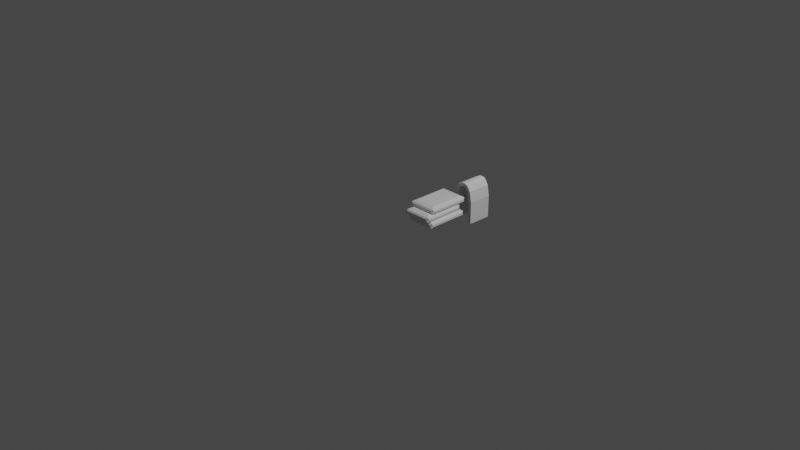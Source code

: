 # Source: Towel_s__Folded_Stacked.blend  (saved by Blender 3.6.11; exported with 4.5.12 LTS)
import bpy
from mathutils import Matrix  # noqa: F401  (used for matrix-valued properties, if any)

bpy.ops.wm.read_factory_settings(use_empty=True)
scene = bpy.context.scene
scene.name = 'Scene'

# ---- collections
col_collection = bpy.data.collections.new('Collection'); scene.collection.children.link(col_collection)

# ---- materials (node trees are filled in below, after node groups)
mat_material = bpy.data.materials.new('Material')
mat_material.alpha_threshold = 0.0
mat_material.use_transparent_shadow = False
mat_material.roughness = 0.5
mat_material.line_color = (0.0, 0.0, 0.0, 1.0)

# ---- material node trees
mat_material.use_nodes = True; mat_material.node_tree.nodes.clear()
_N = mat_material.node_tree.nodes; _L = mat_material.node_tree.links
n0 = _N.new('ShaderNodeOutputMaterial'); n0.name = 'Material Output'; n0.location = (300, 300)
n1 = _N.new('ShaderNodeBsdfPrincipled'); n1.name = 'Principled BSDF'; n1.location = (10, 300)
n1.distribution = 'GGX'
n1.subsurface_method = 'RANDOM_WALK_SKIN'
n1.inputs[3].default_value = 1.45
n1.inputs[27].default_value = (0.0, 0.0, 0.0, 1.0)
n1.inputs[28].default_value = 1.0
_L.new(n1.outputs[0], n0.inputs[0])
n0.is_active_output = True

# ---- world
world_world = bpy.data.worlds.new('World'); scene.world = world_world
world_world.use_nodes = True; world_world.node_tree.nodes.clear()
_N = world_world.node_tree.nodes; _L = world_world.node_tree.links
n0 = _N.new('ShaderNodeOutputWorld'); n0.name = 'World Output'; n0.location = (300, 300)
n1 = _N.new('ShaderNodeBackground'); n1.name = 'Background'; n1.location = (10, 300)
n1.inputs[0].default_value = (0.05088, 0.05088, 0.05088, 1.0)
_L.new(n1.outputs[0], n0.inputs[0])
n0.is_active_output = True
world_world.color = (0.05088, 0.05088, 0.05088)
world_world.use_sun_shadow = False
world_world.sun_shadow_jitter_overblur = 0.0

# ---- cameras
cam_camera = bpy.data.cameras.new('Camera')
cam_camera.clip_end = 100.0
cam_camera.ortho_scale = 7.314

# ---- lights
light_light = bpy.data.lights.new('Light', 'POINT')
light_light.transmission_factor = 0.0
light_light.energy = 1000.0
light_light.shadow_soft_size = 0.1
light_light.shadow_maximum_resolution = 0.006
light_light.use_absolute_resolution = True

# ---- meshes
me_cube = bpy.data.meshes.new('Cube')
me_cube.from_pydata([(0.8881, 1.065, -0.7338), (0.8881, 1.065, -0.8881), (0.8953, -2.088, -0.7267), (0.8953, -2.088, -0.8953), (-0.8881, 1.065, -0.7338), (-0.8881, 1.065, -0.8881), (-0.8953, -2.088, -0.7267), (-0.8953, -2.088, -0.8953), (1.072, 0.8854, -0.8854), (-1.073, 0.8906, -0.8906), (1.072, 0.8854, -0.7365), (-1.073, 0.8906, -0.7314), (-1.073, -1.91, -0.8906), (-1.073, -1.91, -0.7314), (1.072, -1.905, -0.7365), (1.072, -1.905, -0.8854), (0.786, 0.786, -0.5163), (1.0, 1.0, -1.0), (0.786, -1.806, -0.5163), (1.0, -2.02, -1.0), (-1.0, 1.0, -1.0), (-1.0, -2.02, -1.0), (-0.786, -1.806, -0.5163), (-0.786, 0.786, -0.5163), (1.0, -2.02, -0.622), (-1.0, -2.02, -0.622), (1.0, 1.0, -0.622), (-1.0, 1.0, -0.622)], [], [(16, 23, 22, 18), (3, 2, 6, 7), (12, 13, 11, 9), (20, 17, 19, 21), (8, 10, 14, 15), (5, 4, 0, 1), (5, 1, 17, 20), (1, 0, 26, 17), (4, 5, 20, 27), (0, 4, 27, 26), (7, 6, 25, 21), (2, 3, 19, 24), (6, 2, 24, 25), (3, 7, 21, 19), (10, 8, 17, 26), (15, 14, 24, 19), (14, 10, 26, 24), (8, 15, 19, 17), (12, 9, 20, 21), (13, 12, 21, 25), (9, 11, 27, 20), (11, 13, 25, 27), (18, 22, 25, 24), (16, 18, 24, 26), (22, 23, 27, 25), (23, 16, 26, 27)])
_uv = me_cube.uv_layers.new(name='UVMap')
_uv.uv.foreach_set('vector', [0.6517, 0.5177, 0.8483, 0.5177, 0.8483, 0.7323, 0.6517, 0.7323, 0.4442, 0.7631, 0.5558, 0.7631, 0.5558, 0.9869, 0.4442, 0.9869, 0.4474, 0.009057, 0.5526, 0.009057, 0.5526, 0.2409, 0.4474, 0.2409, 0.125, 0.5, 0.375, 0.5, 0.375, 0.75, 0.125, 0.75, 0.4508, 0.5095, 0.5492, 0.5095, 0.5492, 0.7405, 0.4508, 0.7405, 0.449, 0.264, 0.551, 0.264, 0.551, 0.486, 0.449, 0.486, 0.449, 0.264, 0.449, 0.486, 0.375, 0.5, 0.375, 0.25, 0.449, 0.486, 0.551, 0.486, 0.625, 0.5, 0.375, 0.5, 0.551, 0.264, 0.449, 0.264, 0.375, 0.25, 0.625, 0.25, 0.551, 0.486, 0.551, 0.264, 0.625, 0.25, 0.625, 0.5, 0.4442, 0.9869, 0.5558, 0.9869, 0.625, 1.0, 0.375, 1.0, 0.5558, 0.7631, 0.4442, 0.7631, 0.375, 0.75, 0.625, 0.75, 0.5558, 0.9869, 0.5558, 0.7631, 0.625, 0.75, 0.625, 1.0, 0.4442, 0.7631, 0.4442, 0.9869, 0.375, 1.0, 0.375, 0.75, 0.5492, 0.5095, 0.4508, 0.5095, 0.375, 0.5, 0.625, 0.5, 0.4508, 0.7405, 0.5492, 0.7405, 0.625, 0.75, 0.375, 0.75, 0.5492, 0.7405, 0.5492, 0.5095, 0.625, 0.5, 0.625, 0.75, 0.4508, 0.5095, 0.4508, 0.7405, 0.375, 0.75, 0.375, 0.5, 0.4474, 0.009057, 0.4474, 0.2409, 0.375, 0.25, 0.375, 0.0, 0.5526, 0.009057, 0.4474, 0.009057, 0.375, 0.0, 0.625, 0.0, 0.4474, 0.2409, 0.5526, 0.2409, 0.625, 0.25, 0.375, 0.25, 0.5526, 0.2409, 0.5526, 0.009057, 0.625, 0.0, 0.625, 0.25, 0.6517, 0.7323, 0.8483, 0.7323, 0.875, 0.75, 0.625, 0.75, 0.6517, 0.5177, 0.6517, 0.7323, 0.625, 0.75, 0.625, 0.5, 0.8483, 0.7323, 0.8483, 0.5177, 0.875, 0.5, 0.875, 0.75, 0.8483, 0.5177, 0.6517, 0.5177, 0.625, 0.5, 0.875, 0.5])
me_cube.materials.append(mat_material)
me_cube.use_mirror_vertex_groups = False
me_cube.update()
me_cube_001 = bpy.data.meshes.new('Cube.001')
me_cube_001.from_pydata([(0.8454, -0.8354, -0.8047), (0.8301, -0.8388, 0.0596), (0.8454, 0.1252, -0.8047), (0.8301, 0.1286, 0.0596), (0.9691, -0.8354, -0.8047), (0.968, -0.8388, 0.06707), (0.9691, 0.1252, -0.8047), (0.968, 0.1286, 0.06707), (0.7749, -0.8388, 0.4348), (0.7749, 0.1286, 0.4348), (0.8958, 0.1286, 0.4857), (0.8958, -0.8388, 0.4857), (0.7017, -0.8388, 0.5782), (0.7017, 0.1286, 0.5782), (0.7654, 0.1286, 0.6926), (0.7654, -0.8388, 0.6926), (0.6481, -0.8388, 0.6148), (0.6481, 0.1286, 0.6148), (0.66, 0.1286, 0.7503), (0.66, -0.8388, 0.7503), (0.5462, -0.8388, 0.6236), (0.5462, 0.1286, 0.6236), (0.5034, 0.1286, 0.7494), (0.5034, -0.8388, 0.7494), (0.3792, -0.8388, 0.5527), (0.3792, 0.1286, 0.5527), (0.2749, 0.1286, 0.6318), (0.2749, -0.8388, 0.6318), (0.3084, -0.8388, 0.1524), (0.3084, 0.1286, 0.1524), (0.1742, 0.1286, 0.1754), (0.1742, -0.8388, 0.1754), (0.3035, -0.8356, -0.7478), (0.3035, 0.1255, -0.7478), (0.1802, 0.1255, -0.738), (0.1802, -0.8356, -0.738)], [], [(0, 1, 3, 2), (2, 3, 7, 6), (6, 7, 5, 4), (4, 5, 1, 0), (2, 6, 4, 0), (5, 7, 10, 11), (8, 11, 15, 12), (3, 1, 8, 9), (1, 5, 11, 8), (7, 3, 9, 10), (14, 13, 17, 18), (10, 9, 13, 14), (11, 10, 14, 15), (9, 8, 12, 13), (19, 18, 22, 23), (15, 14, 18, 19), (13, 12, 16, 17), (12, 15, 19, 16), (20, 23, 27, 24), (17, 16, 20, 21), (16, 19, 23, 20), (18, 17, 21, 22), (27, 26, 30, 31), (22, 21, 25, 26), (23, 22, 26, 27), (21, 20, 24, 25), (31, 30, 34, 35), (25, 24, 28, 29), (24, 27, 31, 28), (26, 25, 29, 30), (34, 33, 32, 35), (29, 28, 32, 33), (28, 31, 35, 32), (30, 29, 33, 34)])
_uv = me_cube_001.uv_layers.new(name='UVMap')
_uv.uv.foreach_set('vector', [0.375, 0.0, 0.625, 0.0, 0.625, 0.25, 0.375, 0.25, 0.375, 0.25, 0.625, 0.25, 0.625, 0.5, 0.375, 0.5, 0.375, 0.5, 0.625, 0.5, 0.625, 0.75, 0.375, 0.75, 0.375, 0.75, 0.625, 0.75, 0.625, 1.0, 0.375, 1.0, 0.125, 0.5, 0.375, 0.5, 0.375, 0.75, 0.125, 0.75, 0.625, 0.75, 0.625, 0.5, 0.625, 0.5, 0.625, 0.75, 0.625, 1.0, 0.625, 0.75, 0.625, 0.75, 0.625, 1.0, 0.625, 0.25, 0.625, 0.0, 0.625, 0.0, 0.625, 0.25, 0.625, 1.0, 0.625, 0.75, 0.625, 0.75, 0.625, 1.0, 0.625, 0.5, 0.625, 0.25, 0.625, 0.25, 0.625, 0.5, 0.625, 0.5, 0.625, 0.25, 0.625, 0.25, 0.625, 0.5, 0.625, 0.5, 0.625, 0.25, 0.625, 0.25, 0.625, 0.5, 0.625, 0.75, 0.625, 0.5, 0.625, 0.5, 0.625, 0.75, 0.625, 0.25, 0.625, 0.0, 0.625, 0.0, 0.625, 0.25, 0.625, 0.75, 0.625, 0.5, 0.625, 0.5, 0.625, 0.75, 0.625, 0.75, 0.625, 0.5, 0.625, 0.5, 0.625, 0.75, 0.625, 0.25, 0.625, 0.0, 0.625, 0.0, 0.625, 0.25, 0.625, 1.0, 0.625, 0.75, 0.625, 0.75, 0.625, 1.0, 0.625, 1.0, 0.625, 0.75, 0.625, 0.75, 0.625, 1.0, 0.625, 0.25, 0.625, 0.0, 0.625, 0.0, 0.625, 0.25, 0.625, 1.0, 0.625, 0.75, 0.625, 0.75, 0.625, 1.0, 0.625, 0.5, 0.625, 0.25, 0.625, 0.25, 0.625, 0.5, 0.625, 0.75, 0.625, 0.5, 0.625, 0.5, 0.625, 0.75, 0.625, 0.5, 0.625, 0.25, 0.625, 0.25, 0.625, 0.5, 0.625, 0.75, 0.625, 0.5, 0.625, 0.5, 0.625, 0.75, 0.625, 0.25, 0.625, 0.0, 0.625, 0.0, 0.625, 0.25, 0.625, 0.75, 0.625, 0.5, 0.625, 0.5, 0.625, 0.75, 0.625, 0.25, 0.625, 0.0, 0.625, 0.0, 0.625, 0.25, 0.625, 1.0, 0.625, 0.75, 0.625, 0.75, 0.625, 1.0, 0.625, 0.5, 0.625, 0.25, 0.625, 0.25, 0.625, 0.5, 0.625, 0.5, 0.875, 0.5, 0.875, 0.75, 0.625, 0.75, 0.625, 0.25, 0.625, 0.0, 0.625, 0.0, 0.625, 0.25, 0.625, 1.0, 0.625, 0.75, 0.625, 0.75, 0.625, 1.0, 0.625, 0.5, 0.625, 0.25, 0.625, 0.25, 0.625, 0.5])
me_cube_001.update()
me_cube_002 = bpy.data.meshes.new('Cube.002')
me_cube_002.from_pydata([(0.8881, 1.065, -0.7338), (0.8881, 1.065, -0.8881), (0.8953, -2.088, -0.7267), (0.8953, -2.088, -0.8953), (-0.8881, 1.065, -0.7338), (-0.8881, 1.065, -0.8881), (-0.8953, -2.088, -0.7267), (-0.8953, -2.088, -0.8953), (1.072, 0.8854, -0.8854), (-1.073, 0.8906, -0.8906), (1.072, 0.8854, -0.7365), (-1.073, 0.8906, -0.7314), (-1.073, -1.91, -0.8906), (-1.073, -1.91, -0.7314), (1.072, -1.905, -0.7365), (1.072, -1.905, -0.8854), (0.786, 0.786, -0.5163), (1.0, 1.0, -1.0), (0.786, -1.806, -0.5163), (1.0, -2.02, -1.0), (-1.0, 1.0, -1.0), (-1.0, -2.02, -1.0), (-0.786, -1.806, -0.5163), (-0.786, 0.786, -0.5163), (1.0, -2.02, -0.622), (-1.0, -2.02, -0.622), (1.0, 1.0, -0.622), (-1.0, 1.0, -0.622)], [], [(16, 23, 22, 18), (3, 2, 6, 7), (12, 13, 11, 9), (20, 17, 19, 21), (8, 10, 14, 15), (5, 4, 0, 1), (5, 1, 17, 20), (1, 0, 26, 17), (4, 5, 20, 27), (0, 4, 27, 26), (7, 6, 25, 21), (2, 3, 19, 24), (6, 2, 24, 25), (3, 7, 21, 19), (10, 8, 17, 26), (15, 14, 24, 19), (14, 10, 26, 24), (8, 15, 19, 17), (12, 9, 20, 21), (13, 12, 21, 25), (9, 11, 27, 20), (11, 13, 25, 27), (18, 22, 25, 24), (16, 18, 24, 26), (22, 23, 27, 25), (23, 16, 26, 27)])
_uv = me_cube_002.uv_layers.new(name='UVMap')
_uv.uv.foreach_set('vector', [0.6517, 0.5177, 0.8483, 0.5177, 0.8483, 0.7323, 0.6517, 0.7323, 0.4442, 0.7631, 0.5558, 0.7631, 0.5558, 0.9869, 0.4442, 0.9869, 0.4474, 0.009057, 0.5526, 0.009057, 0.5526, 0.2409, 0.4474, 0.2409, 0.125, 0.5, 0.375, 0.5, 0.375, 0.75, 0.125, 0.75, 0.4508, 0.5095, 0.5492, 0.5095, 0.5492, 0.7405, 0.4508, 0.7405, 0.449, 0.264, 0.551, 0.264, 0.551, 0.486, 0.449, 0.486, 0.449, 0.264, 0.449, 0.486, 0.375, 0.5, 0.375, 0.25, 0.449, 0.486, 0.551, 0.486, 0.625, 0.5, 0.375, 0.5, 0.551, 0.264, 0.449, 0.264, 0.375, 0.25, 0.625, 0.25, 0.551, 0.486, 0.551, 0.264, 0.625, 0.25, 0.625, 0.5, 0.4442, 0.9869, 0.5558, 0.9869, 0.625, 1.0, 0.375, 1.0, 0.5558, 0.7631, 0.4442, 0.7631, 0.375, 0.75, 0.625, 0.75, 0.5558, 0.9869, 0.5558, 0.7631, 0.625, 0.75, 0.625, 1.0, 0.4442, 0.7631, 0.4442, 0.9869, 0.375, 1.0, 0.375, 0.75, 0.5492, 0.5095, 0.4508, 0.5095, 0.375, 0.5, 0.625, 0.5, 0.4508, 0.7405, 0.5492, 0.7405, 0.625, 0.75, 0.375, 0.75, 0.5492, 0.7405, 0.5492, 0.5095, 0.625, 0.5, 0.625, 0.75, 0.4508, 0.5095, 0.4508, 0.7405, 0.375, 0.75, 0.375, 0.5, 0.4474, 0.009057, 0.4474, 0.2409, 0.375, 0.25, 0.375, 0.0, 0.5526, 0.009057, 0.4474, 0.009057, 0.375, 0.0, 0.625, 0.0, 0.4474, 0.2409, 0.5526, 0.2409, 0.625, 0.25, 0.375, 0.25, 0.5526, 0.2409, 0.5526, 0.009057, 0.625, 0.0, 0.625, 0.25, 0.6517, 0.7323, 0.8483, 0.7323, 0.875, 0.75, 0.625, 0.75, 0.6517, 0.5177, 0.6517, 0.7323, 0.625, 0.75, 0.625, 0.5, 0.8483, 0.7323, 0.8483, 0.5177, 0.875, 0.5, 0.875, 0.75, 0.8483, 0.5177, 0.6517, 0.5177, 0.625, 0.5, 0.875, 0.5])
me_cube_002.materials.append(mat_material)
me_cube_002.use_mirror_vertex_groups = False
me_cube_002.update()
me_cube_003 = bpy.data.meshes.new('Cube.003')
me_cube_003.from_pydata([(0.8881, 1.065, -0.7338), (0.8881, 1.065, -0.8881), (0.8953, -2.088, -0.7267), (0.8953, -2.088, -0.8953), (-0.8881, 1.065, -0.7338), (-0.8881, 1.065, -0.8881), (-0.8953, -2.088, -0.7267), (-0.8953, -2.088, -0.8953), (1.072, 0.8854, -0.8854), (-1.073, 0.8906, -0.8906), (1.072, 0.8854, -0.7365), (-1.073, 0.8906, -0.7314), (-1.073, -1.91, -0.8906), (-1.073, -1.91, -0.7314), (1.072, -1.905, -0.7365), (1.072, -1.905, -0.8854), (0.786, 0.786, -0.5163), (1.0, 1.0, -1.0), (0.786, -1.806, -0.5163), (1.0, -2.02, -1.0), (-1.0, 1.0, -1.0), (-1.0, -2.02, -1.0), (-0.786, -1.806, -0.5163), (-0.786, 0.786, -0.5163), (1.0, -2.02, -0.622), (-1.0, -2.02, -0.622), (1.0, 1.0, -0.622), (-1.0, 1.0, -0.622)], [], [(16, 23, 22, 18), (3, 2, 6, 7), (12, 13, 11, 9), (20, 17, 19, 21), (8, 10, 14, 15), (5, 4, 0, 1), (5, 1, 17, 20), (1, 0, 26, 17), (4, 5, 20, 27), (0, 4, 27, 26), (7, 6, 25, 21), (2, 3, 19, 24), (6, 2, 24, 25), (3, 7, 21, 19), (10, 8, 17, 26), (15, 14, 24, 19), (14, 10, 26, 24), (8, 15, 19, 17), (12, 9, 20, 21), (13, 12, 21, 25), (9, 11, 27, 20), (11, 13, 25, 27), (18, 22, 25, 24), (16, 18, 24, 26), (22, 23, 27, 25), (23, 16, 26, 27)])
_uv = me_cube_003.uv_layers.new(name='UVMap')
_uv.uv.foreach_set('vector', [0.6517, 0.5177, 0.8483, 0.5177, 0.8483, 0.7323, 0.6517, 0.7323, 0.4442, 0.7631, 0.5558, 0.7631, 0.5558, 0.9869, 0.4442, 0.9869, 0.4474, 0.009057, 0.5526, 0.009057, 0.5526, 0.2409, 0.4474, 0.2409, 0.125, 0.5, 0.375, 0.5, 0.375, 0.75, 0.125, 0.75, 0.4508, 0.5095, 0.5492, 0.5095, 0.5492, 0.7405, 0.4508, 0.7405, 0.449, 0.264, 0.551, 0.264, 0.551, 0.486, 0.449, 0.486, 0.449, 0.264, 0.449, 0.486, 0.375, 0.5, 0.375, 0.25, 0.449, 0.486, 0.551, 0.486, 0.625, 0.5, 0.375, 0.5, 0.551, 0.264, 0.449, 0.264, 0.375, 0.25, 0.625, 0.25, 0.551, 0.486, 0.551, 0.264, 0.625, 0.25, 0.625, 0.5, 0.4442, 0.9869, 0.5558, 0.9869, 0.625, 1.0, 0.375, 1.0, 0.5558, 0.7631, 0.4442, 0.7631, 0.375, 0.75, 0.625, 0.75, 0.5558, 0.9869, 0.5558, 0.7631, 0.625, 0.75, 0.625, 1.0, 0.4442, 0.7631, 0.4442, 0.9869, 0.375, 1.0, 0.375, 0.75, 0.5492, 0.5095, 0.4508, 0.5095, 0.375, 0.5, 0.625, 0.5, 0.4508, 0.7405, 0.5492, 0.7405, 0.625, 0.75, 0.375, 0.75, 0.5492, 0.7405, 0.5492, 0.5095, 0.625, 0.5, 0.625, 0.75, 0.4508, 0.5095, 0.4508, 0.7405, 0.375, 0.75, 0.375, 0.5, 0.4474, 0.009057, 0.4474, 0.2409, 0.375, 0.25, 0.375, 0.0, 0.5526, 0.009057, 0.4474, 0.009057, 0.375, 0.0, 0.625, 0.0, 0.4474, 0.2409, 0.5526, 0.2409, 0.625, 0.25, 0.375, 0.25, 0.5526, 0.2409, 0.5526, 0.009057, 0.625, 0.0, 0.625, 0.25, 0.6517, 0.7323, 0.8483, 0.7323, 0.875, 0.75, 0.625, 0.75, 0.6517, 0.5177, 0.6517, 0.7323, 0.625, 0.75, 0.625, 0.5, 0.8483, 0.7323, 0.8483, 0.5177, 0.875, 0.5, 0.875, 0.75, 0.8483, 0.5177, 0.6517, 0.5177, 0.625, 0.5, 0.875, 0.5])
me_cube_003.materials.append(mat_material)
me_cube_003.use_mirror_vertex_groups = False
me_cube_003.update()

# ---- objects
ob_cube = bpy.data.objects.new('Cube', me_cube)
ob_light = bpy.data.objects.new('Light', light_light)
ob_camera = bpy.data.objects.new('Camera', cam_camera)
ob_cube_001 = bpy.data.objects.new('Cube.001', me_cube_001)
ob_cube_002 = bpy.data.objects.new('Cube.002', me_cube_002)
ob_cube_003 = bpy.data.objects.new('Cube.003', me_cube_003)

# ---- transforms, parenting, visibility, modifiers, constraints
ob_cube.location = (0.1601, 0.457, 0.09173)
ob_cube.scale = (0.1496, 0.1496, 0.1496)
ob_cube.lock_rotations_4d = False
ob_cube.empty_display_type = 'ARROWS'
ob_cube.lineart.crease_threshold = 0.0
ob_light.location = (4.076, 1.005, 5.904)
ob_light.rotation_euler = (0.6503, 0.05522, 1.866)
ob_light.lock_rotations_4d = False
ob_light.empty_display_type = 'ARROWS'
ob_light.color = (0.0, 0.0, 0.0, 0.0)
ob_light.lineart.crease_threshold = 0.0
ob_camera.location = (7.359, -6.926, 4.958)
ob_camera.rotation_euler = (1.109, 0.0, 0.8149)
ob_camera.lock_rotations_4d = False
ob_camera.empty_display_type = 'ARROWS'
ob_camera.color = (0.0, 0.0, 0.0, 0.0)
ob_camera.display_type = 'WIRE'
ob_camera.lineart.crease_threshold = 0.0
ob_cube_001.location = (0.0, 1.004, 0.0)
ob_cube_001.scale = (0.2801, 0.2801, 0.2801)
ob_cube_002.location = (0.1388, 0.4258, 0.1572)
ob_cube_002.scale = (0.1496, 0.1496, 0.1496)
ob_cube_002.lock_rotations_4d = False
ob_cube_002.empty_display_type = 'ARROWS'
ob_cube_002.lineart.crease_threshold = 0.0
ob_cube_003.location = (0.1307, 0.5024, 0.2211)
ob_cube_003.scale = (0.1496, 0.1496, 0.1496)
ob_cube_003.lock_rotations_4d = False
ob_cube_003.empty_display_type = 'ARROWS'
ob_cube_003.lineart.crease_threshold = 0.0

# ---- collection membership
col_collection.objects.link(ob_cube)
col_collection.objects.link(ob_light)
col_collection.objects.link(ob_camera)
col_collection.objects.link(ob_cube_001)
col_collection.objects.link(ob_cube_002)
col_collection.objects.link(ob_cube_003)

# ---- scene / render settings (as saved in the file)
scene.camera = ob_camera
scene.frame_start = 1; scene.frame_end = 250; scene.frame_set(1)
scene.render.engine = 'BLENDER_EEVEE_NEXT'
scene.cycles.sampling_pattern = 'TABULATED_SOBOL'
scene.view_settings.view_transform = 'Filmic'
bpy.context.view_layer.update()
